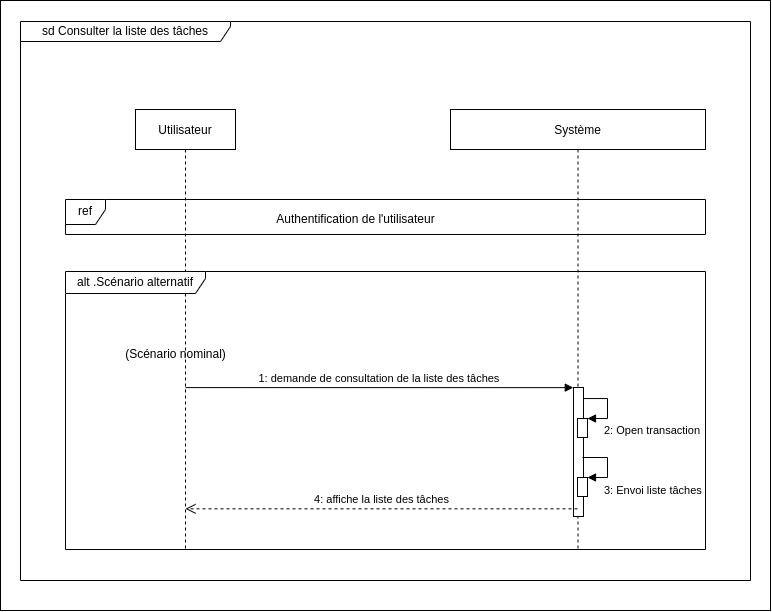

The diagram above was exported from draw.io. Its source (the exported page's mxGraphModel, read from the mxfile embedded in the PNG):
<mxGraphModel dx="1237" dy="787" grid="1" gridSize="10" guides="1" tooltips="1" connect="1" arrows="1" fold="1" page="1" pageScale="1" pageWidth="850" pageHeight="1100" math="0" shadow="0">
  <root>
    <mxCell id="0" />
    <mxCell id="1" parent="0" />
    <mxCell id="8bG9XZPp7WM9YtJyJWe--2" value="" style="rounded=0;whiteSpace=wrap;html=1;" parent="1" vertex="1">
      <mxGeometry x="50" y="10" width="770" height="610" as="geometry" />
    </mxCell>
    <mxCell id="3nuBFxr9cyL0pnOWT2aG-1" value="Utilisateur" style="shape=umlLifeline;perimeter=lifelinePerimeter;container=1;collapsible=0;recursiveResize=0;rounded=0;shadow=0;strokeWidth=1;" parent="1" vertex="1">
      <mxGeometry x="185" y="119" width="100" height="440" as="geometry" />
    </mxCell>
    <mxCell id="3nuBFxr9cyL0pnOWT2aG-5" value="Système" style="shape=umlLifeline;perimeter=lifelinePerimeter;container=1;collapsible=0;recursiveResize=0;rounded=0;shadow=0;strokeWidth=1;" parent="1" vertex="1">
      <mxGeometry x="500" y="119" width="255" height="440" as="geometry" />
    </mxCell>
    <mxCell id="ACpD3JUpKCr6E8lD5IE--18" value="alt .Scénario alternatif" style="shape=umlFrame;whiteSpace=wrap;html=1;width=140;height=22;" parent="3nuBFxr9cyL0pnOWT2aG-5" vertex="1">
      <mxGeometry x="-385" y="162" width="640" height="278" as="geometry" />
    </mxCell>
    <mxCell id="ACpD3JUpKCr6E8lD5IE--30" value="ref" style="shape=umlFrame;whiteSpace=wrap;html=1;width=40;height=25;" parent="3nuBFxr9cyL0pnOWT2aG-5" vertex="1">
      <mxGeometry x="-385" y="90" width="640" height="35" as="geometry" />
    </mxCell>
    <mxCell id="ACpD3JUpKCr6E8lD5IE--31" value="Authentification de l'utilisateur" style="text;html=1;align=center;verticalAlign=middle;resizable=0;points=[];autosize=1;strokeColor=none;fillColor=none;" parent="3nuBFxr9cyL0pnOWT2aG-5" vertex="1">
      <mxGeometry x="-185.01999999999998" y="95" width="180" height="30" as="geometry" />
    </mxCell>
    <mxCell id="ACpD3JUpKCr6E8lD5IE--19" value="(Scénario nominal)" style="text;html=1;align=center;verticalAlign=middle;resizable=0;points=[];autosize=1;strokeColor=none;fillColor=none;" parent="1" vertex="1">
      <mxGeometry x="165" y="349" width="120" height="30" as="geometry" />
    </mxCell>
    <mxCell id="ACpD3JUpKCr6E8lD5IE--22" value="sd Consulter la liste des tâches" style="shape=umlFrame;whiteSpace=wrap;html=1;width=210;height=20;" parent="1" vertex="1">
      <mxGeometry x="70" y="31" width="730" height="559" as="geometry" />
    </mxCell>
    <mxCell id="ACpD3JUpKCr6E8lD5IE--23" value="" style="points=[];perimeter=orthogonalPerimeter;rounded=0;shadow=0;strokeWidth=1;" parent="1" vertex="1">
      <mxGeometry x="622.98" y="397" width="10" height="129" as="geometry" />
    </mxCell>
    <mxCell id="ACpD3JUpKCr6E8lD5IE--24" value="" style="html=1;points=[];perimeter=orthogonalPerimeter;" parent="1" vertex="1">
      <mxGeometry x="626.98" y="428" width="10" height="19" as="geometry" />
    </mxCell>
    <mxCell id="ACpD3JUpKCr6E8lD5IE--25" value="2: Open transaction" style="edgeStyle=orthogonalEdgeStyle;html=1;align=left;spacingLeft=2;endArrow=block;rounded=0;entryX=1;entryY=0;" parent="1" source="ACpD3JUpKCr6E8lD5IE--23" target="ACpD3JUpKCr6E8lD5IE--24" edge="1">
      <mxGeometry x="0.5926" y="12" relative="1" as="geometry">
        <mxPoint x="-363.02" y="297" as="sourcePoint" />
        <Array as="points">
          <mxPoint x="656.98" y="408" />
          <mxPoint x="656.98" y="428" />
        </Array>
        <mxPoint as="offset" />
      </mxGeometry>
    </mxCell>
    <mxCell id="ACpD3JUpKCr6E8lD5IE--26" value="1: demande de consultation de la liste des tâches" style="verticalAlign=bottom;endArrow=block;shadow=0;strokeWidth=1;entryX=-0.02;entryY=0.001;entryDx=0;entryDy=0;entryPerimeter=0;" parent="1" target="ACpD3JUpKCr6E8lD5IE--23" edge="1">
      <mxGeometry relative="1" as="geometry">
        <mxPoint x="235.00380952380965" y="397.09000000000015" as="sourcePoint" />
        <mxPoint x="39.98000000000002" y="326" as="targetPoint" />
      </mxGeometry>
    </mxCell>
    <mxCell id="ACpD3JUpKCr6E8lD5IE--27" value="4: affiche la liste des tâches" style="html=1;verticalAlign=bottom;endArrow=open;dashed=1;endSize=8;rounded=0;" parent="1" edge="1" source="3nuBFxr9cyL0pnOWT2aG-5">
      <mxGeometry relative="1" as="geometry">
        <mxPoint x="545.6500000000001" y="518.3299999999999" as="sourcePoint" />
        <mxPoint x="235.00380952380965" y="518.3299999999999" as="targetPoint" />
      </mxGeometry>
    </mxCell>
    <mxCell id="ACpD3JUpKCr6E8lD5IE--28" value="" style="html=1;points=[];perimeter=orthogonalPerimeter;" parent="1" vertex="1">
      <mxGeometry x="627" y="487" width="10" height="19" as="geometry" />
    </mxCell>
    <mxCell id="ACpD3JUpKCr6E8lD5IE--29" value="3: Envoi liste tâches" style="edgeStyle=orthogonalEdgeStyle;html=1;align=left;spacingLeft=2;endArrow=block;rounded=0;entryX=1;entryY=0;" parent="1" target="ACpD3JUpKCr6E8lD5IE--28" edge="1">
      <mxGeometry x="0.6" y="13" relative="1" as="geometry">
        <mxPoint x="632" y="467" as="sourcePoint" />
        <Array as="points">
          <mxPoint x="657" y="467" />
          <mxPoint x="657" y="487" />
        </Array>
        <mxPoint as="offset" />
      </mxGeometry>
    </mxCell>
  </root>
</mxGraphModel>